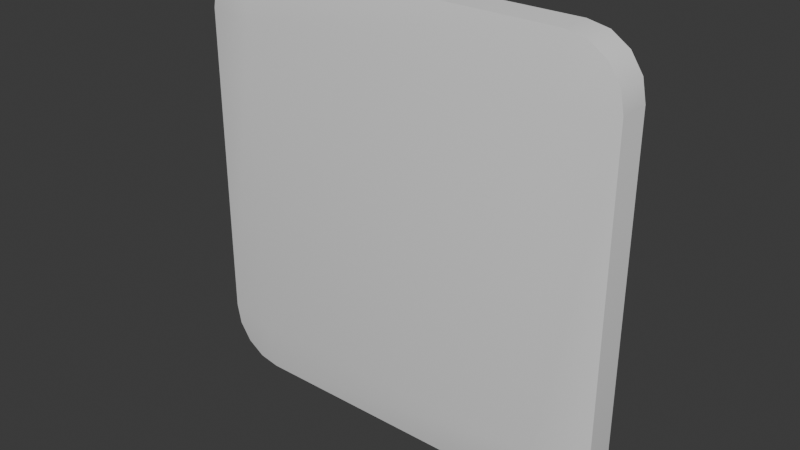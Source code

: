 # Source: Room_ElectricalSocket_Type_001.blend  (saved by Blender 5.0.118; exported with 4.5.12 LTS)
import bpy
from mathutils import Matrix  # noqa: F401  (used for matrix-valued properties, if any)

bpy.ops.wm.read_factory_settings(use_empty=True)
scene = bpy.context.scene
scene.name = 'Scene'

# ---- collections
col_sm_room_electricalsocket_type_001 = bpy.data.collections.new('SM_Room_ElectricalSocket_Type_001'); scene.collection.children.link(col_sm_room_electricalsocket_type_001)

# ---- node groups
ng_smooth_by_angle = bpy.data.node_groups.new('Smooth by Angle', 'GeometryNodeTree')
_s = ng_smooth_by_angle.interface.new_socket(name='Mesh', in_out='OUTPUT', socket_type='NodeSocketGeometry')
_s = ng_smooth_by_angle.interface.new_socket(name='Mesh', in_out='INPUT', socket_type='NodeSocketGeometry')
_s = ng_smooth_by_angle.interface.new_socket(name='Angle', in_out='INPUT', socket_type='NodeSocketFloat')
_s.subtype = 'ANGLE'
_s.default_value = 0.5236
_s.min_value = 0.0
_s.max_value = 3.142
_s.description = 'Maximum face angle for smooth edges'
_s = ng_smooth_by_angle.interface.new_socket(name='Ignore Sharpness', in_out='INPUT', socket_type='NodeSocketBool')
_s.force_non_field = True
ng_smooth_by_angle.description = 'Set the sharpness of mesh edges based on the angle between the neighboring faces'
ng_smooth_by_angle.is_modifier = True
_N = ng_smooth_by_angle.nodes; _L = ng_smooth_by_angle.links
n0 = _N.new('GeometryNodeSetShadeSmooth'); n0.name = 'Set Shade Smooth'; n0.location = (120, -80)
n0.domain = 'EDGE'
n1 = _N.new('GeometryNodeSetShadeSmooth'); n1.name = 'Set Shade Smooth.001'; n1.location = (300, -80)
n2 = _N.new('NodeGroupOutput'); n2.name = 'Group Output'; n2.location = (480, -80)
n3 = _N.new('GeometryNodeInputMeshEdgeAngle'); n3.name = 'Edge Angle'; n3.location = (-440, -240)
n4 = _N.new('NodeGroupInput'); n4.name = 'Group Input'; n4.location = (-80, -80)
n5 = _N.new('GeometryNodeInputEdgeSmooth'); n5.name = 'Is Edge Smooth'; n5.location = (-260, -120)
n6 = _N.new('GeometryNodeInputShadeSmooth'); n6.name = 'Is Shade Smooth'; n6.location = (-440, -397)
n7 = _N.new('FunctionNodeCompare'); n7.name = 'Compare'; n7.location = (-260, -260)
n7.operation = 'LESS_EQUAL'
n7.inputs[6].default_value = (0.0, 0.0, 0.0, 0.0)
n7.inputs[7].default_value = (0.0, 0.0, 0.0, 0.0)
n8 = _N.new('FunctionNodeBooleanMath'); n8.name = 'Boolean Math.001'; n8.location = (-80, -260)
n9 = _N.new('NodeGroupInput'); n9.name = 'Group Input.001'; n9.location = (-440, -329)
n10 = _N.new('NodeGroupInput'); n10.name = 'Group Input.002'; n10.location = (-259, -189)
n11 = _N.new('FunctionNodeBooleanMath'); n11.name = 'Boolean Math'; n11.location = (-80, -149)
n11.operation = 'OR'
n12 = _N.new('FunctionNodeBooleanMath'); n12.name = 'Boolean Math.002'; n12.location = (-260, -380)
n12.operation = 'OR'
n13 = _N.new('NodeGroupInput'); n13.name = 'Group Input.003'; n13.location = (-440, -460)
_L.new(n3.outputs[0], n7.inputs[0])
_L.new(n1.outputs[0], n2.inputs[0])
_L.new(n9.outputs[1], n7.inputs[1])
_L.new(n7.outputs[0], n8.inputs[0])
_L.new(n4.outputs[0], n0.inputs[0])
_L.new(n0.outputs[0], n1.inputs[0])
_L.new(n8.outputs[0], n0.inputs[2])
_L.new(n10.outputs[2], n11.inputs[1])
_L.new(n5.outputs[0], n11.inputs[0])
_L.new(n11.outputs[0], n0.inputs[1])
_L.new(n13.outputs[2], n12.inputs[1])
_L.new(n6.outputs[0], n12.inputs[0])
_L.new(n12.outputs[0], n8.inputs[1])
n2.is_active_output = True

# ---- world
world_world = bpy.data.worlds.new('World'); scene.world = world_world
world_world.use_nodes = True; world_world.node_tree.nodes.clear()
_N = world_world.node_tree.nodes; _L = world_world.node_tree.links
n0 = _N.new('ShaderNodeOutputWorld'); n0.name = 'World Output'; n0.location = (200, 100)
n1 = _N.new('ShaderNodeBackground'); n1.name = 'Background'; n1.location = (-200, 100)
n1.inputs[0].default_value = (0.05088, 0.05088, 0.05088, 1.0)
_L.new(n1.outputs[0], n0.inputs[0])
n0.is_active_output = True
world_world.color = (0.05088, 0.05088, 0.05088)
world_world.sun_shadow_jitter_overblur = 0.0

# ---- meshes
me_cube = bpy.data.meshes.new('Cube')
me_cube.from_pydata([(74.73, -11.05, 74.73), (-74.73, -11.05, 74.73), (74.73, -11.05, -74.73), (-74.73, -11.05, -74.73), (74.73, 8.527, 100.0), (100.0, 8.527, 74.73), (84.4, 8.527, 98.08), (92.6, 8.527, 92.6), (98.08, 8.527, 84.4), (100.0, 8.527, -74.73), (74.73, 8.527, -100.0), (98.08, 8.527, -84.4), (92.6, 8.527, -92.6), (84.4, 8.527, -98.08), (100.0, -6.318, 74.73), (74.73, -6.318, 100.0), (98.08, -6.318, 84.4), (92.6, -6.318, 92.6), (84.4, -6.318, 98.08), (74.73, -6.318, -100.0), (100.0, -6.318, -74.73), (84.4, -6.318, -98.08), (92.6, -6.318, -92.6), (98.08, -6.318, -84.4), (-100.0, 8.527, 74.73), (-74.73, 8.527, 100.0), (-98.08, 8.527, 84.4), (-92.6, 8.527, 92.6), (-84.4, 8.527, 98.08), (-74.73, 8.527, -100.0), (-100.0, 8.527, -74.73), (-84.4, 8.527, -98.08), (-92.6, 8.527, -92.6), (-98.08, 8.527, -84.4), (-74.73, -6.318, 100.0), (-100.0, -6.318, 74.73), (-84.4, -6.318, 98.08), (-92.6, -6.318, 92.6), (-98.08, -6.318, 84.4), (-100.0, -6.318, -74.73), (-74.73, -6.318, -100.0), (-98.08, -6.318, -84.4), (-92.6, -6.318, -92.6), (-84.4, -6.318, -98.08)], [], [(40, 3, 43), (19, 21, 2), (39, 3, 1, 35), (1, 0, 15, 34), (35, 1, 38), (40, 19, 2, 3), (4, 15, 18, 6), (6, 18, 17, 7), (7, 17, 16, 8), (8, 16, 14, 5), (19, 10, 13, 21), (21, 13, 12, 22), (22, 12, 11, 23), (23, 11, 9, 20), (34, 25, 28, 36), (36, 28, 27, 37), (37, 27, 26, 38), (38, 26, 24, 35), (29, 40, 43, 31), (31, 43, 42, 32), (32, 42, 41, 33), (33, 41, 39, 30), (9, 5, 14, 20), (4, 25, 34, 15), (29, 10, 19, 40), (0, 14, 16), (39, 35, 24, 30), (3, 2, 0, 1), (2, 20, 14, 0), (43, 3, 42), (42, 3, 41), (41, 3, 39), (16, 17, 0), (17, 18, 0), (18, 15, 0), (38, 1, 37), (37, 1, 36), (36, 1, 34), (2, 23, 20), (23, 2, 22), (22, 2, 21)])
me_cube.polygons.foreach_set('use_smooth', [True] * 41)
_k = set([(4, 6), (4, 25), (5, 8), (5, 9), (6, 7), (7, 8), (9, 11), (10, 13), (10, 29), (11, 12), (12, 13), (14, 16), (14, 20), (15, 18), (15, 34), (16, 17), (17, 18), (19, 21), (19, 40), (20, 23), (21, 22), (22, 23), (24, 26), (24, 30), (25, 28), (26, 27), (27, 28), (29, 31), (30, 33), (31, 32), (32, 33), (34, 36), (35, 38), (35, 39), (36, 37), (37, 38), (39, 41), (40, 43), (41, 42), (42, 43)])
me_cube.attributes.new('sharp_edge', 'BOOLEAN', 'EDGE').data.foreach_set('value', [ (min(e.vertices), max(e.vertices)) in _k for e in me_cube.edges])
_uv = me_cube.uv_layers.new(name='UVMap')
_uv.uv.foreach_set('vector', [0.179, 0.06636, 0.1827, 0.1765, 0.1407, 0.07959, 0.8252, 0.07708, 0.8637, 0.09088, 0.8207, 0.1858, 0.0725, 0.1716, 0.1827, 0.1765, 0.1746, 0.8142, 0.06592, 0.8176, 0.1746, 0.8142, 0.8126, 0.8235, 0.8162, 0.9336, 0.17, 0.9229, 0.06592, 0.8176, 0.1746, 0.8142, 0.07896, 0.8555, 0.179, 0.06636, 0.8252, 0.07708, 0.8207, 0.1858, 0.1827, 0.1765, 0.8363, 0.9999, 0.8162, 0.9336, 0.8545, 0.9204, 0.8861, 0.9812, 0.8861, 0.9812, 0.8545, 0.9204, 0.8855, 0.8981, 0.9322, 0.9504, 0.9322, 0.9504, 0.8855, 0.8981, 0.9087, 0.8673, 0.9695, 0.9073, 0.9695, 0.9073, 0.9087, 0.8673, 0.9227, 0.8284, 0.9951, 0.8548, 0.8252, 0.07708, 0.8514, 0.005156, 0.9034, 0.03062, 0.8637, 0.09088, 0.8637, 0.09088, 0.9034, 0.03062, 0.946, 0.06762, 0.8942, 0.1138, 0.8942, 0.1138, 0.946, 0.06762, 0.9765, 0.1132, 0.9163, 0.1445, 0.9163, 0.1445, 0.9765, 0.1132, 0.9951, 0.1624, 0.9293, 0.1824, 0.17, 0.9229, 0.1438, 0.9948, 0.09187, 0.9694, 0.1315, 0.9091, 0.1315, 0.9091, 0.09187, 0.9694, 0.04923, 0.9324, 0.101, 0.8862, 0.101, 0.8862, 0.04923, 0.9324, 0.01872, 0.8868, 0.07896, 0.8555, 0.07896, 0.8555, 0.01872, 0.8868, 9.969e-05, 0.8376, 0.06592, 0.8176, 0.1589, 9.967e-05, 0.179, 0.06636, 0.1407, 0.07959, 0.1092, 0.01879, 0.1092, 0.01879, 0.1407, 0.07959, 0.1097, 0.1019, 0.06307, 0.04959, 0.06307, 0.04959, 0.1097, 0.1019, 0.08652, 0.1327, 0.0257, 0.09272, 0.0257, 0.09272, 0.08652, 0.1327, 0.0725, 0.1716, 9.972e-05, 0.1452, 0.9951, 0.1624, 0.9951, 0.8548, 0.9227, 0.8284, 0.9293, 0.1824, 0.8363, 0.9999, 0.1438, 0.9948, 0.17, 0.9229, 0.8162, 0.9336, 0.1589, 9.967e-05, 0.8514, 0.005156, 0.8252, 0.07708, 0.179, 0.06636, 0.8126, 0.8235, 0.9227, 0.8284, 0.9087, 0.8673, 0.0725, 0.1716, 0.06592, 0.8176, 9.969e-05, 0.8376, 9.972e-05, 0.1452, 0.1827, 0.1765, 0.8207, 0.1858, 0.8126, 0.8235, 0.1746, 0.8142, 0.8207, 0.1858, 0.9293, 0.1824, 0.9227, 0.8284, 0.8126, 0.8235, 0.1407, 0.07959, 0.1827, 0.1765, 0.1097, 0.1019, 0.1097, 0.1019, 0.1827, 0.1765, 0.08652, 0.1327, 0.08652, 0.1327, 0.1827, 0.1765, 0.0725, 0.1716, 0.9087, 0.8673, 0.8855, 0.8981, 0.8126, 0.8235, 0.8855, 0.8981, 0.8545, 0.9204, 0.8126, 0.8235, 0.8545, 0.9204, 0.8162, 0.9336, 0.8126, 0.8235, 0.07896, 0.8555, 0.1746, 0.8142, 0.101, 0.8862, 0.101, 0.8862, 0.1746, 0.8142, 0.1315, 0.9091, 0.1315, 0.9091, 0.1746, 0.8142, 0.17, 0.9229, 0.8207, 0.1858, 0.9163, 0.1445, 0.9293, 0.1824, 0.9163, 0.1445, 0.8207, 0.1858, 0.8942, 0.1138, 0.8942, 0.1138, 0.8207, 0.1858, 0.8637, 0.09088])
me_cube.update()

# ---- objects
ob_prese_elettrica = bpy.data.objects.new('Prese_Elettrica', me_cube)

# ---- transforms, parenting, visibility, modifiers, constraints
ob_prese_elettrica.location = (0.0, 0.0, 0.0)
_m = ob_prese_elettrica.modifiers.new('Smooth by Angle', 'NODES')
_m.node_group = ng_smooth_by_angle
_gi = [s.identifier for s in ng_smooth_by_angle.interface.items_tree if s.item_type == 'SOCKET' and s.in_out == 'INPUT']
_m[_gi[1]] = 3.142  # Angle
_m.use_pin_to_last = True
_m.show_group_selector = False

# ---- collection membership
col_sm_room_electricalsocket_type_001.objects.link(ob_prese_elettrica)

# ---- scene / render settings (as saved in the file)
scene.frame_start = 1; scene.frame_end = 250; scene.frame_set(1)
scene.render.engine = 'BLENDER_EEVEE_NEXT'
scene.render.bake_bias = 0.0
scene.render.bake_samples = 0
scene.cycles.sampling_pattern = 'TABULATED_SOBOL'
scene.eevee.use_volume_custom_range = False
scene.unit_settings.scale_length = 0.01
bpy.context.view_layer.update()

# ---- added for rendering (the .blend has no active camera and no usable light): camera, sun
cam_auto = bpy.data.cameras.new('AutoCamera')
cam_auto.lens = 50.0
cam_auto.sensor_width = 36.0
cam_auto.clip_end = 4603.68
ob_auto_camera = bpy.data.objects.new('AutoCamera', cam_auto)
scene.collection.objects.link(ob_auto_camera)
ob_auto_camera.location = (262.319, -316.042, 209.855)
ob_auto_camera.rotation_euler = (1.09748, -7.21219e-08, 0.694738)
scene.camera = ob_auto_camera
light_auto_sun = bpy.data.lights.new('AutoSun', 'SUN')
light_auto_sun.energy = 3.0
light_auto_sun.angle = 0.0523599
ob_auto_sun = bpy.data.objects.new('AutoSun', light_auto_sun)
scene.collection.objects.link(ob_auto_sun)
ob_auto_sun.rotation_euler = (0.872665, 0.174533, 0.523599)
bpy.context.view_layer.update()
